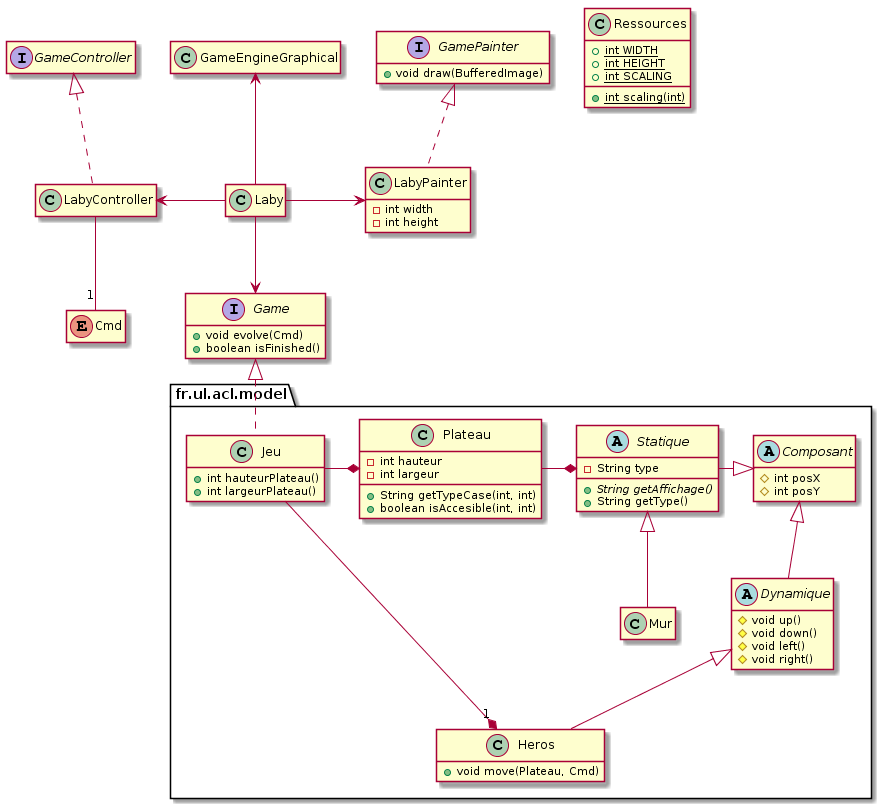

The diagram above was rendered by PlantUML. Its source (embedded in the PNG):
@startuml
class Laby
  
  class LabyController

  class Ressources {
    +{static}int WIDTH
    +{static}int HEIGHT
    +{static}int SCALING
    +{static}int scaling(int)
  }

  class LabyPainter {
    -int width
    -int height
  }

  class GameEngineGraphical

  Interface GamePainter {
    +void draw(BufferedImage)
  }

  Interface GameController

  Enum Cmd

  GameController <|.. LabyController
  GamePainter <|.. LabyPainter
  LabyController -- "1" Cmd
  GameEngineGraphical <-- Laby
  Laby --> Game
  Laby -> LabyPainter
  LabyController <- Laby

package fr.ul.acl.model {
  abstract class Composant {
    #int posX
    #int posY
  }

  abstract class Dynamique {
    #void up()
    #void down()
    #void left()
    #void right()
  }

  class Heros {
    +void move(Plateau, Cmd)
  }

  class Jeu {
    +int hauteurPlateau()
    +int largeurPlateau()
  }

  class Plateau {
    -int hauteur
    -int largeur   
    +String getTypeCase(int, int)
    +boolean isAccesible(int, int)
  }

  abstract class Statique {
    -String type
    +{abstract} String getAffichage()
    +String getType()
  }
  
  class Mur
  
  Composant <|-- Dynamique
  Dynamique <|-- Heros
  Statique <|-- Mur
  Statique -|> Composant
  
  Jeu -* "1" Heros
  Jeu -* Plateau

  Plateau -* Statique
}

  interface Game {
    +void evolve(Cmd)
    +boolean isFinished()
  }
  

Game <|.. Jeu

hide empty members
@enduml